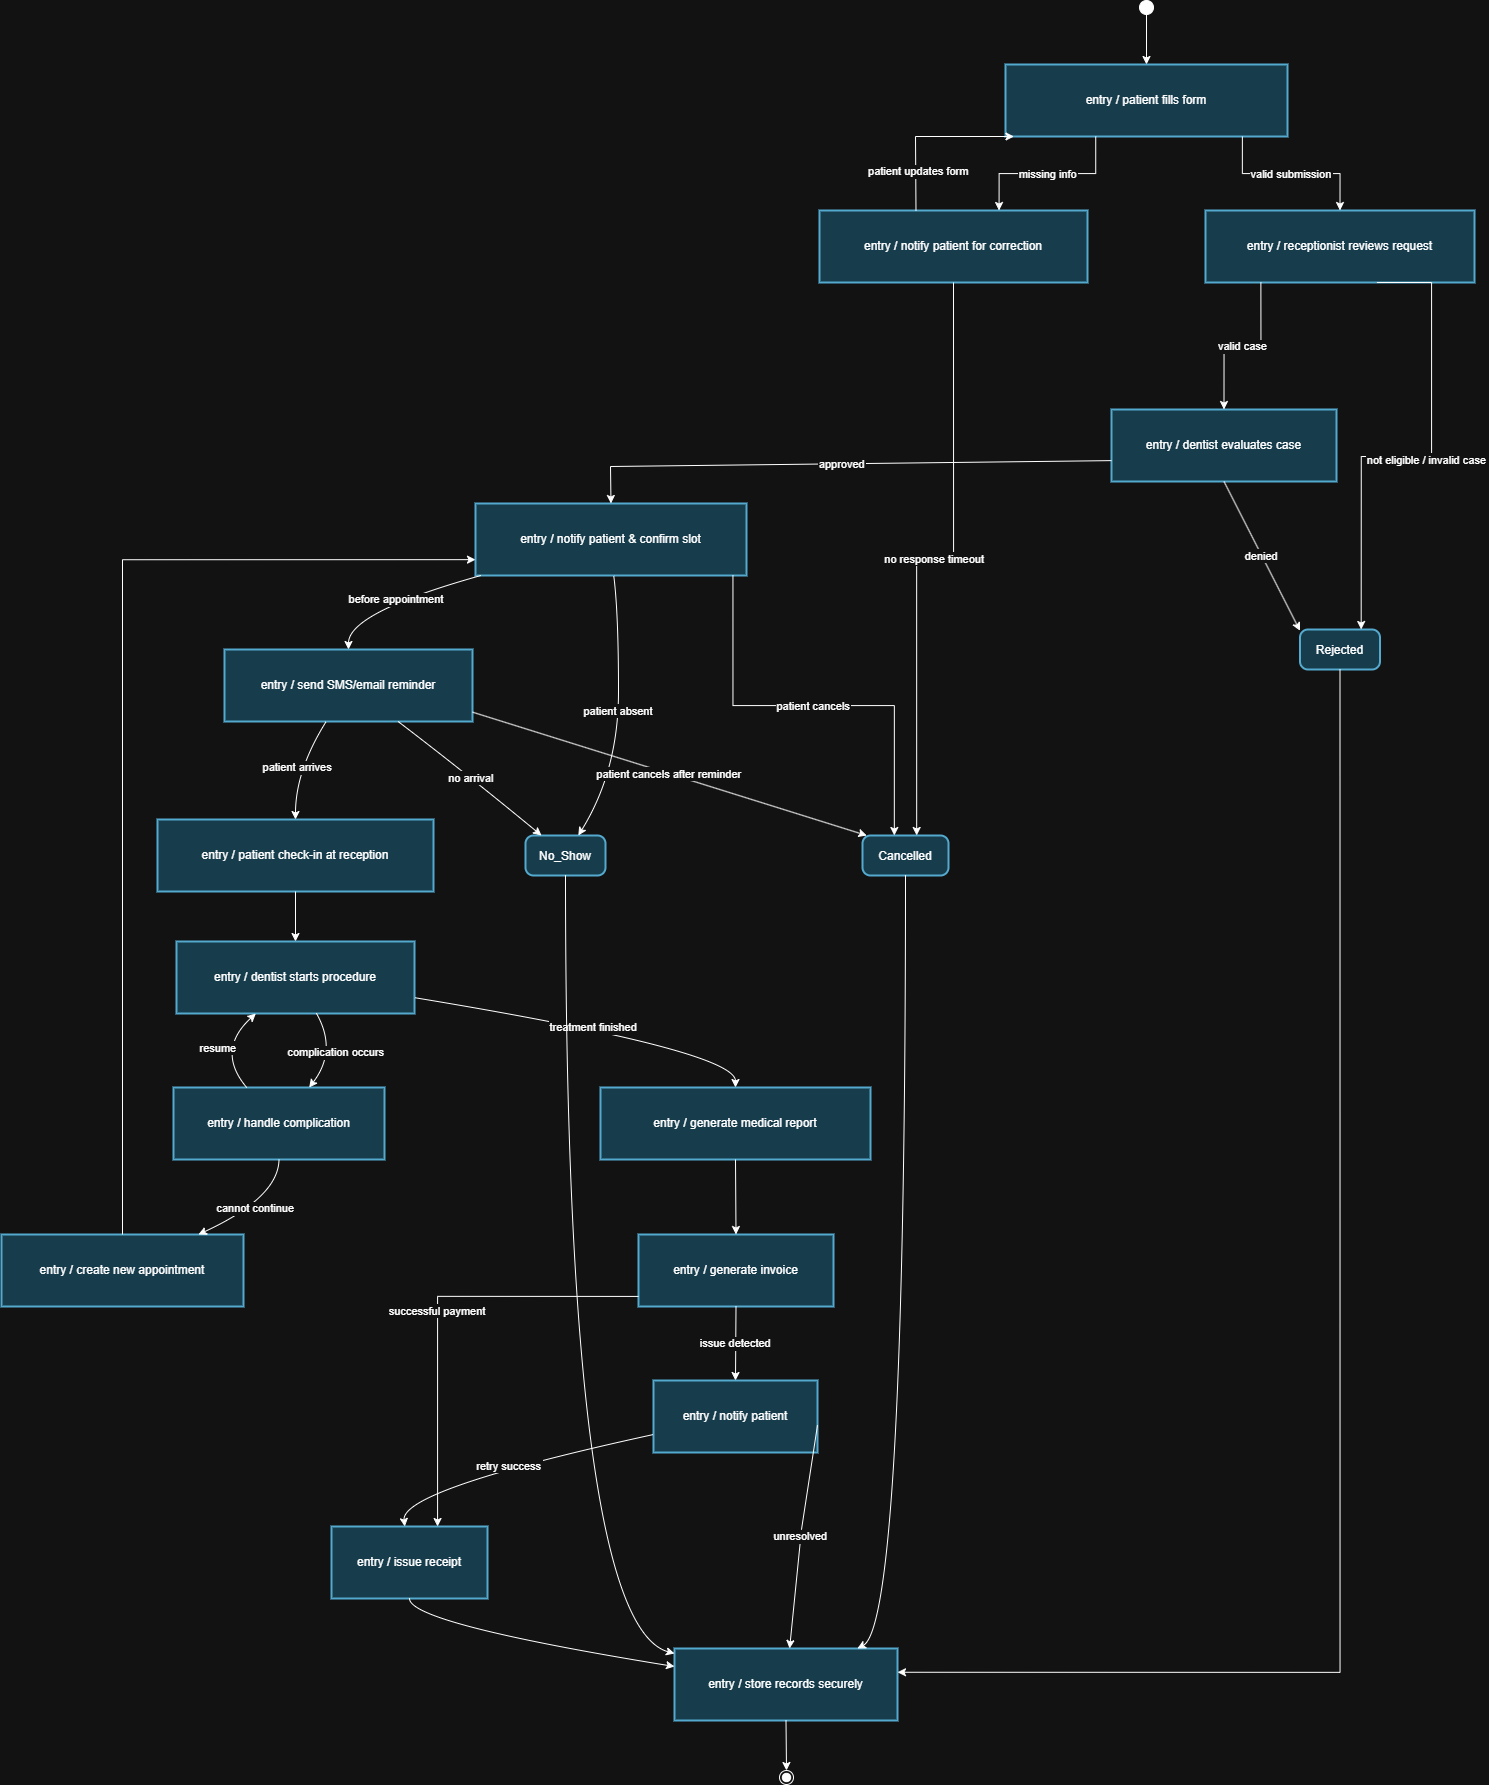

The diagram above was exported from draw.io. Its source (the exported page's mxGraphModel, read from the mxfile embedded in the PNG):
<mxGraphModel dx="1585" dy="865" grid="1" gridSize="10" guides="1" tooltips="1" connect="1" arrows="1" fold="1" page="1" pageScale="1" pageWidth="850" pageHeight="1100" math="0" shadow="0">
  <root>
    <mxCell id="0" />
    <mxCell id="1" parent="0" />
    <mxCell id="1VFR6KdIIi10V02LEXMB-38" parent="1" style="ellipse;fillColor=strokeColor;fontColor=light-dark(#333333,#cccccc);" value="" vertex="1">
      <mxGeometry height="14" width="14" x="1158" y="41" as="geometry" />
    </mxCell>
    <mxCell id="1VFR6KdIIi10V02LEXMB-39" parent="1" style="whiteSpace=wrap;strokeWidth=2;fillColor=#b1ddf0;strokeColor=#10739e;" value="entry / patient fills form" vertex="1">
      <mxGeometry height="72" width="282" x="1024" y="105" as="geometry" />
    </mxCell>
    <mxCell id="1VFR6KdIIi10V02LEXMB-40" parent="1" style="whiteSpace=wrap;strokeWidth=2;fillColor=#b1ddf0;strokeColor=#10739e;" value="entry / notify patient for correction" vertex="1">
      <mxGeometry height="72" width="268" x="838" y="251" as="geometry" />
    </mxCell>
    <mxCell id="1VFR6KdIIi10V02LEXMB-41" parent="1" style="whiteSpace=wrap;strokeWidth=2;fillColor=#b1ddf0;strokeColor=#10739e;" value="entry / receptionist reviews request" vertex="1">
      <mxGeometry height="72" width="269" x="1224" y="251" as="geometry" />
    </mxCell>
    <mxCell id="1VFR6KdIIi10V02LEXMB-42" parent="1" style="rounded=1;arcSize=20;strokeWidth=2;fillColor=#b1ddf0;strokeColor=#10739e;" value="Cancelled" vertex="1">
      <mxGeometry height="40" width="86" x="881" y="876" as="geometry" />
    </mxCell>
    <mxCell id="1VFR6KdIIi10V02LEXMB-43" parent="1" style="rounded=1;arcSize=20;strokeWidth=2;fillColor=#b1ddf0;strokeColor=#10739e;" value="Rejected" vertex="1">
      <mxGeometry height="40" width="80" x="1318.5" y="670" as="geometry" />
    </mxCell>
    <mxCell id="1VFR6KdIIi10V02LEXMB-44" parent="1" style="whiteSpace=wrap;strokeWidth=2;fillColor=#b1ddf0;strokeColor=#10739e;" value="entry / dentist evaluates case" vertex="1">
      <mxGeometry height="72" width="225" x="1130" y="450" as="geometry" />
    </mxCell>
    <mxCell id="1VFR6KdIIi10V02LEXMB-45" parent="1" style="whiteSpace=wrap;strokeWidth=2;fillColor=#b1ddf0;strokeColor=#10739e;" value="entry / notify patient &amp; confirm slot" vertex="1">
      <mxGeometry height="72" width="271" x="494" y="544" as="geometry" />
    </mxCell>
    <mxCell id="1VFR6KdIIi10V02LEXMB-46" parent="1" style="whiteSpace=wrap;strokeWidth=2;fillColor=#b1ddf0;strokeColor=#10739e;" value="entry / send SMS/email reminder" vertex="1">
      <mxGeometry height="72" width="248" x="243" y="690" as="geometry" />
    </mxCell>
    <mxCell id="1VFR6KdIIi10V02LEXMB-47" parent="1" style="rounded=1;arcSize=20;strokeWidth=2;fillColor=#b1ddf0;strokeColor=#10739e;" value="No_Show" vertex="1">
      <mxGeometry height="40" width="80" x="544" y="876" as="geometry" />
    </mxCell>
    <mxCell id="1VFR6KdIIi10V02LEXMB-48" parent="1" style="whiteSpace=wrap;strokeWidth=2;fillColor=#b1ddf0;strokeColor=#10739e;" value="entry / patient check-in at reception" vertex="1">
      <mxGeometry height="72" width="276" x="176" y="860" as="geometry" />
    </mxCell>
    <mxCell id="1VFR6KdIIi10V02LEXMB-49" parent="1" style="whiteSpace=wrap;strokeWidth=2;fillColor=#b1ddf0;strokeColor=#10739e;" value="entry / dentist starts procedure" vertex="1">
      <mxGeometry height="72" width="238" x="195" y="982" as="geometry" />
    </mxCell>
    <mxCell id="1VFR6KdIIi10V02LEXMB-50" parent="1" style="whiteSpace=wrap;strokeWidth=2;fillColor=#b1ddf0;strokeColor=#10739e;" value="entry / handle complication" vertex="1">
      <mxGeometry height="72" width="211" x="192" y="1128" as="geometry" />
    </mxCell>
    <mxCell id="1VFR6KdIIi10V02LEXMB-51" parent="1" style="whiteSpace=wrap;strokeWidth=2;fillColor=#b1ddf0;strokeColor=#10739e;" value="entry / generate medical report" vertex="1">
      <mxGeometry height="72" width="270" x="619" y="1128" as="geometry" />
    </mxCell>
    <mxCell id="1VFR6KdIIi10V02LEXMB-52" parent="1" style="whiteSpace=wrap;strokeWidth=2;fillColor=#b1ddf0;strokeColor=#10739e;" value="entry / create new appointment" vertex="1">
      <mxGeometry height="72" width="242" x="20" y="1275" as="geometry" />
    </mxCell>
    <mxCell id="1VFR6KdIIi10V02LEXMB-53" parent="1" style="whiteSpace=wrap;strokeWidth=2;fillColor=#b1ddf0;strokeColor=#10739e;" value="entry / generate invoice" vertex="1">
      <mxGeometry height="72" width="195" x="657" y="1275" as="geometry" />
    </mxCell>
    <mxCell id="1VFR6KdIIi10V02LEXMB-54" parent="1" style="whiteSpace=wrap;strokeWidth=2;fillColor=#b1ddf0;strokeColor=#10739e;" value="entry / issue receipt" vertex="1">
      <mxGeometry height="72" width="156" x="350" y="1567" as="geometry" />
    </mxCell>
    <mxCell id="1VFR6KdIIi10V02LEXMB-55" parent="1" style="whiteSpace=wrap;strokeWidth=2;fillColor=#b1ddf0;strokeColor=#10739e;" value="entry / notify patient" vertex="1">
      <mxGeometry height="72" width="164" x="672" y="1421" as="geometry" />
    </mxCell>
    <mxCell id="1VFR6KdIIi10V02LEXMB-56" parent="1" style="whiteSpace=wrap;strokeWidth=2;fillColor=#b1ddf0;strokeColor=#10739e;" value="entry / store records securely" vertex="1">
      <mxGeometry height="72" width="223" x="693" y="1689" as="geometry" />
    </mxCell>
    <mxCell id="1VFR6KdIIi10V02LEXMB-57" parent="1" style="ellipse;shape=endState;fillColor=strokeColor;fontColor=light-dark(#333333,#cccccc);" value="" vertex="1">
      <mxGeometry height="14" width="14" x="798" y="1811" as="geometry" />
    </mxCell>
    <mxCell id="1VFR6KdIIi10V02LEXMB-58" edge="1" parent="1" source="1VFR6KdIIi10V02LEXMB-38" style="curved=1;startArrow=none;;fillColor=none;;exitX=0.51;exitY=1;entryX=0.5;entryY=0;rounded=0;" target="1VFR6KdIIi10V02LEXMB-39" value="">
      <mxGeometry relative="1" as="geometry">
        <Array as="points" />
      </mxGeometry>
    </mxCell>
    <mxCell id="1VFR6KdIIi10V02LEXMB-59" edge="1" parent="1" source="1VFR6KdIIi10V02LEXMB-39" style="startArrow=none;;fillColor=none;;exitX=0.32;exitY=1;entryX=0.67;entryY=0;rounded=0;edgeStyle=orthogonalEdgeStyle;" target="1VFR6KdIIi10V02LEXMB-40" value="missing info">
      <mxGeometry relative="1" as="geometry" />
    </mxCell>
    <mxCell id="1VFR6KdIIi10V02LEXMB-60" edge="1" parent="1" source="1VFR6KdIIi10V02LEXMB-39" style="startArrow=none;;fillColor=none;;exitX=0.84;exitY=1;entryX=0.5;entryY=0;rounded=0;edgeStyle=orthogonalEdgeStyle;" target="1VFR6KdIIi10V02LEXMB-41" value="valid submission">
      <mxGeometry relative="1" as="geometry" />
    </mxCell>
    <mxCell id="1VFR6KdIIi10V02LEXMB-61" edge="1" parent="1" source="1VFR6KdIIi10V02LEXMB-40" style="curved=0;startArrow=none;;fillColor=none;;exitX=0.36;exitY=0;entryX=0.03;entryY=1;rounded=0;" target="1VFR6KdIIi10V02LEXMB-39" value="patient updates form">
      <mxGeometry relative="1" x="-0.5287" y="-3" as="geometry">
        <mxPoint y="1" as="offset" />
        <Array as="points">
          <mxPoint x="934" y="177" />
        </Array>
      </mxGeometry>
    </mxCell>
    <mxCell id="1VFR6KdIIi10V02LEXMB-62" edge="1" parent="1" source="1VFR6KdIIi10V02LEXMB-40" style="startArrow=none;;fillColor=none;;exitX=0.5;exitY=1.01;entryX=0.63;entryY=0;rounded=0;edgeStyle=orthogonalEdgeStyle;" target="1VFR6KdIIi10V02LEXMB-42" value="no response timeout">
      <mxGeometry relative="1" as="geometry" />
    </mxCell>
    <mxCell id="1VFR6KdIIi10V02LEXMB-63" edge="1" parent="1" source="1VFR6KdIIi10V02LEXMB-41" style="startArrow=none;;fillColor=none;;exitX=0.64;exitY=1.01;entryX=0.77;entryY=-0.01;rounded=0;edgeStyle=orthogonalEdgeStyle;" target="1VFR6KdIIi10V02LEXMB-43" value="not eligible / invalid case">
      <mxGeometry relative="1" x="-0.0129" y="3" as="geometry">
        <mxPoint x="-1" as="offset" />
        <Array as="points">
          <mxPoint x="1450" y="323" />
          <mxPoint x="1450" y="497" />
          <mxPoint x="1380" y="497" />
        </Array>
      </mxGeometry>
    </mxCell>
    <mxCell id="1VFR6KdIIi10V02LEXMB-64" edge="1" parent="1" source="1VFR6KdIIi10V02LEXMB-41" style="startArrow=none;;fillColor=none;;exitX=0.2;exitY=1.01;entryX=0.5;entryY=0.01;rounded=0;edgeStyle=orthogonalEdgeStyle;" target="1VFR6KdIIi10V02LEXMB-44" value="valid case">
      <mxGeometry relative="1" as="geometry" />
    </mxCell>
    <mxCell id="1VFR6KdIIi10V02LEXMB-65" edge="1" parent="1" source="1VFR6KdIIi10V02LEXMB-44" style="curved=0;startArrow=none;;fillColor=none;;exitX=0;exitY=0.71;entryX=0.5;entryY=-0.01;rounded=0;" target="1VFR6KdIIi10V02LEXMB-45" value="approved">
      <mxGeometry relative="1" as="geometry">
        <Array as="points">
          <mxPoint x="629" y="507" />
        </Array>
      </mxGeometry>
    </mxCell>
    <mxCell id="1VFR6KdIIi10V02LEXMB-66" edge="1" parent="1" source="1VFR6KdIIi10V02LEXMB-44" style="startArrow=none;;fillColor=none;;exitX=0.5;exitY=1.01;entryX=0.01;entryY=0.04;rounded=0;" target="1VFR6KdIIi10V02LEXMB-43" value="denied">
      <mxGeometry relative="1" as="geometry" />
    </mxCell>
    <mxCell id="1VFR6KdIIi10V02LEXMB-67" edge="1" parent="1" source="1VFR6KdIIi10V02LEXMB-45" style="curved=1;startArrow=none;;fillColor=none;;exitX=0.02;exitY=1;entryX=0.5;entryY=0;rounded=0;" target="1VFR6KdIIi10V02LEXMB-46" value="before appointment">
      <mxGeometry relative="1" as="geometry">
        <Array as="points">
          <mxPoint x="367" y="653" />
        </Array>
      </mxGeometry>
    </mxCell>
    <mxCell id="1VFR6KdIIi10V02LEXMB-68" edge="1" parent="1" source="1VFR6KdIIi10V02LEXMB-45" style="startArrow=none;;fillColor=none;;exitX=0.95;exitY=1;entryX=0.37;entryY=0;rounded=0;edgeStyle=orthogonalEdgeStyle;" target="1VFR6KdIIi10V02LEXMB-42" value="patient cancels">
      <mxGeometry relative="1" as="geometry" />
    </mxCell>
    <mxCell id="1VFR6KdIIi10V02LEXMB-69" edge="1" parent="1" source="1VFR6KdIIi10V02LEXMB-45" style="curved=1;startArrow=none;;fillColor=none;;exitX=0.51;exitY=1;entryX=0.66;entryY=0;rounded=0;" target="1VFR6KdIIi10V02LEXMB-47" value="patient absent">
      <mxGeometry relative="1" as="geometry">
        <Array as="points">
          <mxPoint x="637" y="653" />
          <mxPoint x="637" y="811" />
        </Array>
      </mxGeometry>
    </mxCell>
    <mxCell id="1VFR6KdIIi10V02LEXMB-70" edge="1" parent="1" source="1VFR6KdIIi10V02LEXMB-46" style="curved=1;startArrow=none;;fillColor=none;;exitX=0.41;exitY=1;entryX=0.5;entryY=0;rounded=0;" target="1VFR6KdIIi10V02LEXMB-48" value="patient arrives">
      <mxGeometry relative="1" as="geometry">
        <Array as="points">
          <mxPoint x="314" y="811" />
        </Array>
      </mxGeometry>
    </mxCell>
    <mxCell id="1VFR6KdIIi10V02LEXMB-71" edge="1" parent="1" source="1VFR6KdIIi10V02LEXMB-46" style="startArrow=none;;fillColor=none;;exitX=1;exitY=0.87;entryX=0.05;entryY=0;rounded=0;" target="1VFR6KdIIi10V02LEXMB-42" value="patient cancels after reminder">
      <mxGeometry relative="1" as="geometry" />
    </mxCell>
    <mxCell id="1VFR6KdIIi10V02LEXMB-72" edge="1" parent="1" source="1VFR6KdIIi10V02LEXMB-46" style="curved=1;startArrow=none;;fillColor=none;;exitX=0.7;exitY=1;entryX=0.2;entryY=0;rounded=0;" target="1VFR6KdIIi10V02LEXMB-47" value="no arrival">
      <mxGeometry relative="1" as="geometry">
        <Array as="points">
          <mxPoint x="481" y="811" />
        </Array>
      </mxGeometry>
    </mxCell>
    <mxCell id="1VFR6KdIIi10V02LEXMB-73" edge="1" parent="1" source="1VFR6KdIIi10V02LEXMB-48" style="curved=1;startArrow=none;;fillColor=none;;exitX=0.5;exitY=1;entryX=0.5;entryY=0;rounded=0;" target="1VFR6KdIIi10V02LEXMB-49" value="">
      <mxGeometry relative="1" as="geometry">
        <Array as="points" />
      </mxGeometry>
    </mxCell>
    <mxCell id="1VFR6KdIIi10V02LEXMB-74" edge="1" parent="1" source="1VFR6KdIIi10V02LEXMB-49" style="curved=1;startArrow=none;;fillColor=none;;exitX=0.59;exitY=1.01;entryX=0.64;entryY=0.01;rounded=0;" target="1VFR6KdIIi10V02LEXMB-50" value="complication occurs">
      <mxGeometry relative="1" as="geometry">
        <Array as="points">
          <mxPoint x="356" y="1091" />
        </Array>
      </mxGeometry>
    </mxCell>
    <mxCell id="1VFR6KdIIi10V02LEXMB-75" edge="1" parent="1" source="1VFR6KdIIi10V02LEXMB-49" style="curved=1;startArrow=none;;fillColor=none;;exitX=1;exitY=0.78;entryX=0.5;entryY=0.01;rounded=0;" target="1VFR6KdIIi10V02LEXMB-51" value="treatment finished">
      <mxGeometry relative="1" as="geometry">
        <Array as="points">
          <mxPoint x="754" y="1091" />
        </Array>
      </mxGeometry>
    </mxCell>
    <mxCell id="1VFR6KdIIi10V02LEXMB-76" edge="1" parent="1" source="1VFR6KdIIi10V02LEXMB-50" style="curved=1;startArrow=none;;fillColor=none;;exitX=0.35;exitY=0.01;entryX=0.33;entryY=1.01;rounded=0;" target="1VFR6KdIIi10V02LEXMB-49" value="resume">
      <mxGeometry relative="1" as="geometry">
        <Array as="points">
          <mxPoint x="234" y="1091" />
        </Array>
      </mxGeometry>
    </mxCell>
    <mxCell id="1VFR6KdIIi10V02LEXMB-77" edge="1" parent="1" source="1VFR6KdIIi10V02LEXMB-50" style="curved=1;startArrow=none;;fillColor=none;;exitX=0.5;exitY=1.01;entryX=0.82;entryY=-0.01;rounded=0;" target="1VFR6KdIIi10V02LEXMB-52" value="cannot continue">
      <mxGeometry relative="1" as="geometry">
        <Array as="points">
          <mxPoint x="297" y="1238" />
        </Array>
      </mxGeometry>
    </mxCell>
    <mxCell id="1VFR6KdIIi10V02LEXMB-78" edge="1" parent="1" source="1VFR6KdIIi10V02LEXMB-52" style="startArrow=none;;fillColor=none;;exitX=0.5;exitY=-0.01;entryX=0;entryY=0.78;rounded=0;edgeStyle=orthogonalEdgeStyle;" target="1VFR6KdIIi10V02LEXMB-45" value="">
      <mxGeometry relative="1" as="geometry" />
    </mxCell>
    <mxCell id="1VFR6KdIIi10V02LEXMB-79" edge="1" parent="1" source="1VFR6KdIIi10V02LEXMB-51" style="curved=1;startArrow=none;;fillColor=none;;exitX=0.5;exitY=1.01;entryX=0.5;entryY=-0.01;rounded=0;" target="1VFR6KdIIi10V02LEXMB-53" value="">
      <mxGeometry relative="1" as="geometry">
        <Array as="points" />
      </mxGeometry>
    </mxCell>
    <mxCell id="1VFR6KdIIi10V02LEXMB-80" edge="1" parent="1" source="1VFR6KdIIi10V02LEXMB-53" style="startArrow=none;;fillColor=none;;exitX=0;exitY=0.86;entryX=0.68;entryY=0;rounded=0;edgeStyle=orthogonalEdgeStyle;" target="1VFR6KdIIi10V02LEXMB-54" value="successful payment">
      <mxGeometry relative="1" as="geometry" />
    </mxCell>
    <mxCell id="1VFR6KdIIi10V02LEXMB-81" edge="1" parent="1" source="1VFR6KdIIi10V02LEXMB-53" style="curved=1;startArrow=none;;fillColor=none;;exitX=0.5;exitY=1;entryX=0.5;entryY=0;rounded=0;" target="1VFR6KdIIi10V02LEXMB-55" value="issue detected">
      <mxGeometry relative="1" as="geometry">
        <Array as="points" />
      </mxGeometry>
    </mxCell>
    <mxCell id="1VFR6KdIIi10V02LEXMB-82" edge="1" parent="1" source="1VFR6KdIIi10V02LEXMB-55" style="curved=1;startArrow=none;;fillColor=none;;exitX=0;exitY=0.75;entryX=0.47;entryY=0;rounded=0;" target="1VFR6KdIIi10V02LEXMB-54" value="retry success">
      <mxGeometry relative="1" as="geometry">
        <Array as="points">
          <mxPoint x="419" y="1530" />
        </Array>
      </mxGeometry>
    </mxCell>
    <mxCell id="1VFR6KdIIi10V02LEXMB-83" edge="1" parent="1" source="1VFR6KdIIi10V02LEXMB-55" style="startArrow=none;;fillColor=none;;exitX=1;exitY=0.62;rounded=0;" target="1VFR6KdIIi10V02LEXMB-56" value="unresolved">
      <mxGeometry relative="1" as="geometry">
        <Array as="points">
          <mxPoint x="820" y="1570" />
        </Array>
      </mxGeometry>
    </mxCell>
    <mxCell id="1VFR6KdIIi10V02LEXMB-84" edge="1" parent="1" source="1VFR6KdIIi10V02LEXMB-43" style="startArrow=none;;fillColor=none;;exitX=0.5;exitY=0.99;entryX=1;entryY=0.33;rounded=0;edgeStyle=orthogonalEdgeStyle;" target="1VFR6KdIIi10V02LEXMB-56" value="">
      <mxGeometry relative="1" as="geometry" />
    </mxCell>
    <mxCell id="1VFR6KdIIi10V02LEXMB-85" edge="1" parent="1" source="1VFR6KdIIi10V02LEXMB-42" style="curved=1;startArrow=none;;fillColor=none;;exitX=0.5;exitY=1;entryX=0.82;entryY=0;rounded=0;" target="1VFR6KdIIi10V02LEXMB-56" value="">
      <mxGeometry relative="1" as="geometry">
        <Array as="points">
          <mxPoint x="924" y="1664" />
        </Array>
      </mxGeometry>
    </mxCell>
    <mxCell id="1VFR6KdIIi10V02LEXMB-86" edge="1" parent="1" source="1VFR6KdIIi10V02LEXMB-47" style="curved=1;startArrow=none;;fillColor=none;;exitX=0.5;exitY=1;entryX=0;entryY=0.07;rounded=0;" target="1VFR6KdIIi10V02LEXMB-56" value="">
      <mxGeometry relative="1" as="geometry">
        <Array as="points">
          <mxPoint x="584" y="1664" />
        </Array>
      </mxGeometry>
    </mxCell>
    <mxCell id="1VFR6KdIIi10V02LEXMB-87" edge="1" parent="1" source="1VFR6KdIIi10V02LEXMB-54" style="curved=1;startArrow=none;;fillColor=none;;exitX=0.5;exitY=1;entryX=0;entryY=0.25;rounded=0;" target="1VFR6KdIIi10V02LEXMB-56" value="">
      <mxGeometry relative="1" as="geometry">
        <Array as="points">
          <mxPoint x="428" y="1664" />
        </Array>
      </mxGeometry>
    </mxCell>
    <mxCell id="1VFR6KdIIi10V02LEXMB-88" edge="1" parent="1" source="1VFR6KdIIi10V02LEXMB-56" style="curved=1;startArrow=none;;fillColor=none;;exitX=0.5;exitY=1.01;entryX=0.5;entryY=0.03;rounded=0;" target="1VFR6KdIIi10V02LEXMB-57" value="">
      <mxGeometry relative="1" as="geometry">
        <Array as="points" />
      </mxGeometry>
    </mxCell>
  </root>
</mxGraphModel>